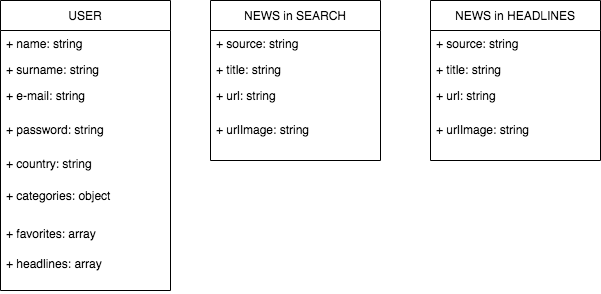

The diagram above was exported from draw.io. Its source (the exported page's mxGraphModel, read from the mxfile embedded in the PNG):
<mxGraphModel dx="1115" dy="748" grid="1" gridSize="10" guides="1" tooltips="1" connect="1" arrows="1" fold="1" page="1" pageScale="1" pageWidth="850" pageHeight="1100" math="0" shadow="0">
  <root>
    <mxCell id="0" />
    <mxCell id="1" parent="0" />
    <mxCell id="LLE9f0Xz8eWg0B0zmyoE-1" value="USER" style="swimlane;fontStyle=0;childLayout=stackLayout;horizontal=1;startSize=30;fillColor=none;horizontalStack=0;resizeParent=1;resizeParentMax=0;resizeLast=0;collapsible=1;marginBottom=0;" vertex="1" parent="1">
      <mxGeometry x="40" y="40" width="170" height="290" as="geometry" />
    </mxCell>
    <mxCell id="LLE9f0Xz8eWg0B0zmyoE-2" value="+ name: string" style="text;strokeColor=none;fillColor=none;align=left;verticalAlign=top;spacingLeft=4;spacingRight=4;overflow=hidden;rotatable=0;points=[[0,0.5],[1,0.5]];portConstraint=eastwest;" vertex="1" parent="LLE9f0Xz8eWg0B0zmyoE-1">
      <mxGeometry y="30" width="170" height="26" as="geometry" />
    </mxCell>
    <mxCell id="LLE9f0Xz8eWg0B0zmyoE-3" value="+ surname: string" style="text;strokeColor=none;fillColor=none;align=left;verticalAlign=top;spacingLeft=4;spacingRight=4;overflow=hidden;rotatable=0;points=[[0,0.5],[1,0.5]];portConstraint=eastwest;" vertex="1" parent="LLE9f0Xz8eWg0B0zmyoE-1">
      <mxGeometry y="56" width="170" height="26" as="geometry" />
    </mxCell>
    <mxCell id="LLE9f0Xz8eWg0B0zmyoE-4" value="+ e-mail: string" style="text;strokeColor=none;fillColor=none;align=left;verticalAlign=top;spacingLeft=4;spacingRight=4;overflow=hidden;rotatable=0;points=[[0,0.5],[1,0.5]];portConstraint=eastwest;" vertex="1" parent="LLE9f0Xz8eWg0B0zmyoE-1">
      <mxGeometry y="82" width="170" height="208" as="geometry" />
    </mxCell>
    <mxCell id="LLE9f0Xz8eWg0B0zmyoE-15" value="+ password: string" style="text;strokeColor=none;fillColor=none;align=left;verticalAlign=top;spacingLeft=4;spacingRight=4;overflow=hidden;rotatable=0;points=[[0,0.5],[1,0.5]];portConstraint=eastwest;" vertex="1" parent="1">
      <mxGeometry x="40" y="156" width="170" height="28" as="geometry" />
    </mxCell>
    <mxCell id="LLE9f0Xz8eWg0B0zmyoE-16" value="+ country: string" style="text;strokeColor=none;fillColor=none;align=left;verticalAlign=top;spacingLeft=4;spacingRight=4;overflow=hidden;rotatable=0;points=[[0,0.5],[1,0.5]];portConstraint=eastwest;" vertex="1" parent="1">
      <mxGeometry x="40" y="190" width="170" height="28" as="geometry" />
    </mxCell>
    <mxCell id="LLE9f0Xz8eWg0B0zmyoE-17" value="+ categories: object" style="text;strokeColor=none;fillColor=none;align=left;verticalAlign=top;spacingLeft=4;spacingRight=4;overflow=hidden;rotatable=0;points=[[0,0.5],[1,0.5]];portConstraint=eastwest;" vertex="1" parent="1">
      <mxGeometry x="40" y="222" width="170" height="28" as="geometry" />
    </mxCell>
    <mxCell id="LLE9f0Xz8eWg0B0zmyoE-18" value="+ favorites: array" style="text;strokeColor=none;fillColor=none;align=left;verticalAlign=top;spacingLeft=4;spacingRight=4;overflow=hidden;rotatable=0;points=[[0,0.5],[1,0.5]];portConstraint=eastwest;" vertex="1" parent="1">
      <mxGeometry x="40" y="260" width="170" height="28" as="geometry" />
    </mxCell>
    <mxCell id="LLE9f0Xz8eWg0B0zmyoE-19" value="+ headlines: array" style="text;strokeColor=none;fillColor=none;align=left;verticalAlign=top;spacingLeft=4;spacingRight=4;overflow=hidden;rotatable=0;points=[[0,0.5],[1,0.5]];portConstraint=eastwest;" vertex="1" parent="1">
      <mxGeometry x="40" y="290" width="170" height="28" as="geometry" />
    </mxCell>
    <mxCell id="LLE9f0Xz8eWg0B0zmyoE-20" value="NEWS in SEARCH" style="swimlane;fontStyle=0;childLayout=stackLayout;horizontal=1;startSize=30;fillColor=none;horizontalStack=0;resizeParent=1;resizeParentMax=0;resizeLast=0;collapsible=1;marginBottom=0;" vertex="1" parent="1">
      <mxGeometry x="250" y="40" width="170" height="160" as="geometry" />
    </mxCell>
    <mxCell id="LLE9f0Xz8eWg0B0zmyoE-21" value="+ source: string" style="text;strokeColor=none;fillColor=none;align=left;verticalAlign=top;spacingLeft=4;spacingRight=4;overflow=hidden;rotatable=0;points=[[0,0.5],[1,0.5]];portConstraint=eastwest;" vertex="1" parent="LLE9f0Xz8eWg0B0zmyoE-20">
      <mxGeometry y="30" width="170" height="26" as="geometry" />
    </mxCell>
    <mxCell id="LLE9f0Xz8eWg0B0zmyoE-22" value="+ title: string" style="text;strokeColor=none;fillColor=none;align=left;verticalAlign=top;spacingLeft=4;spacingRight=4;overflow=hidden;rotatable=0;points=[[0,0.5],[1,0.5]];portConstraint=eastwest;" vertex="1" parent="LLE9f0Xz8eWg0B0zmyoE-20">
      <mxGeometry y="56" width="170" height="26" as="geometry" />
    </mxCell>
    <mxCell id="LLE9f0Xz8eWg0B0zmyoE-23" value="+ url: string" style="text;strokeColor=none;fillColor=none;align=left;verticalAlign=top;spacingLeft=4;spacingRight=4;overflow=hidden;rotatable=0;points=[[0,0.5],[1,0.5]];portConstraint=eastwest;" vertex="1" parent="LLE9f0Xz8eWg0B0zmyoE-20">
      <mxGeometry y="82" width="170" height="78" as="geometry" />
    </mxCell>
    <mxCell id="LLE9f0Xz8eWg0B0zmyoE-24" value="+ urlImage: string" style="text;strokeColor=none;fillColor=none;align=left;verticalAlign=top;spacingLeft=4;spacingRight=4;overflow=hidden;rotatable=0;points=[[0,0.5],[1,0.5]];portConstraint=eastwest;" vertex="1" parent="1">
      <mxGeometry x="250" y="156" width="170" height="28" as="geometry" />
    </mxCell>
    <mxCell id="LLE9f0Xz8eWg0B0zmyoE-25" value="NEWS in HEADLINES" style="swimlane;fontStyle=0;childLayout=stackLayout;horizontal=1;startSize=30;fillColor=none;horizontalStack=0;resizeParent=1;resizeParentMax=0;resizeLast=0;collapsible=1;marginBottom=0;" vertex="1" parent="1">
      <mxGeometry x="470" y="40" width="170" height="160" as="geometry" />
    </mxCell>
    <mxCell id="LLE9f0Xz8eWg0B0zmyoE-26" value="+ source: string" style="text;strokeColor=none;fillColor=none;align=left;verticalAlign=top;spacingLeft=4;spacingRight=4;overflow=hidden;rotatable=0;points=[[0,0.5],[1,0.5]];portConstraint=eastwest;" vertex="1" parent="LLE9f0Xz8eWg0B0zmyoE-25">
      <mxGeometry y="30" width="170" height="26" as="geometry" />
    </mxCell>
    <mxCell id="LLE9f0Xz8eWg0B0zmyoE-27" value="+ title: string" style="text;strokeColor=none;fillColor=none;align=left;verticalAlign=top;spacingLeft=4;spacingRight=4;overflow=hidden;rotatable=0;points=[[0,0.5],[1,0.5]];portConstraint=eastwest;" vertex="1" parent="LLE9f0Xz8eWg0B0zmyoE-25">
      <mxGeometry y="56" width="170" height="26" as="geometry" />
    </mxCell>
    <mxCell id="LLE9f0Xz8eWg0B0zmyoE-28" value="+ url: string" style="text;strokeColor=none;fillColor=none;align=left;verticalAlign=top;spacingLeft=4;spacingRight=4;overflow=hidden;rotatable=0;points=[[0,0.5],[1,0.5]];portConstraint=eastwest;" vertex="1" parent="LLE9f0Xz8eWg0B0zmyoE-25">
      <mxGeometry y="82" width="170" height="78" as="geometry" />
    </mxCell>
    <mxCell id="LLE9f0Xz8eWg0B0zmyoE-29" value="+ urlImage: string" style="text;strokeColor=none;fillColor=none;align=left;verticalAlign=top;spacingLeft=4;spacingRight=4;overflow=hidden;rotatable=0;points=[[0,0.5],[1,0.5]];portConstraint=eastwest;" vertex="1" parent="1">
      <mxGeometry x="470" y="156" width="170" height="28" as="geometry" />
    </mxCell>
  </root>
</mxGraphModel>